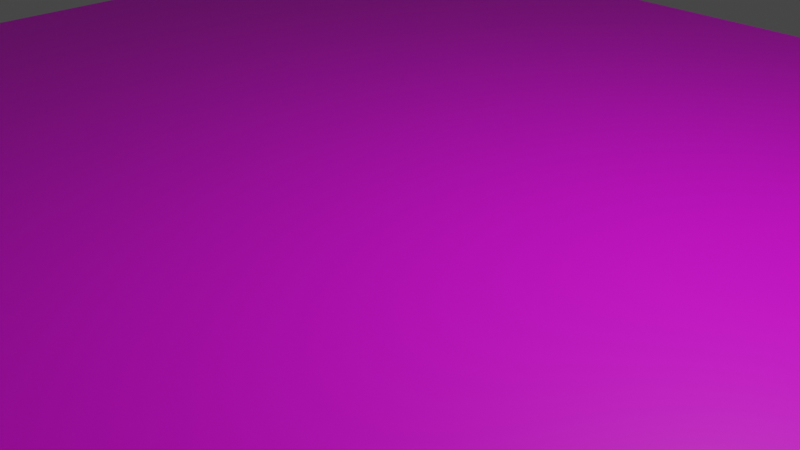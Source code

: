 # Source: Runway.blend  (saved by Blender 2.93.20; exported with 4.5.12 LTS)
import bpy
from mathutils import Matrix  # noqa: F401  (used for matrix-valued properties, if any)

bpy.ops.wm.read_factory_settings(use_empty=True)
scene = bpy.context.scene
scene.name = 'Scene'

# ---- collections
col_collection = bpy.data.collections.new('Collection'); scene.collection.children.link(col_collection)

# ---- images (referenced by path relative to the original .blend; pixels are not part of the script)
import os
ASSET_DIR = os.environ.get("B2B_ASSET_DIR", "")  # directory of the original .blend (textures are referenced by path, not embedded)
HERE = os.path.dirname(os.path.abspath(__file__))  # packed textures are extracted next to this script under _unpacked/

def load_image(name, relpath, width, height, colorspace="sRGB"):
    """Load a texture the original file referenced (path relative to the .blend, or extracted next to this script)."""
    p = next((c for c in (os.path.join(HERE, relpath), os.path.join(ASSET_DIR, relpath)) if relpath and os.path.exists(c)), "")
    if p:
        img = bpy.data.images.load(p, check_existing=True)
        img.name = name
    else:  # same state as the original file: an image datablock whose file is absent (Cycles renders it pink)
        img = bpy.data.images.new(name, width, height)
        img.source = "FILE"
        img.filepath = "//" + (relpath or name)
    img.colorspace_settings.name = colorspace
    return img
img_runway_jpg = load_image('runway.jpg', 'runway.jpg', 1024, 1024, 'sRGB')

# ---- materials (node trees are filled in below, after node groups)
mat_material_001 = bpy.data.materials.new('Material.001')
mat_material_001.use_transparent_shadow = False

# ---- material node trees
mat_material_001.use_nodes = True; mat_material_001.node_tree.nodes.clear()
_N = mat_material_001.node_tree.nodes; _L = mat_material_001.node_tree.links
n0 = _N.new('ShaderNodeBsdfPrincipled'); n0.name = 'Principled BSDF'; n0.location = (10, 300)
n0.distribution = 'GGX'
n0.subsurface_method = 'BURLEY'
n0.inputs[3].default_value = 1.45
n0.inputs[27].default_value = (0.0, 0.0, 0.0, 1.0)
n0.inputs[28].default_value = 1.0
n1 = _N.new('ShaderNodeOutputMaterial'); n1.name = 'Material Output'; n1.location = (300, 300)
n2 = _N.new('ShaderNodeTexImage'); n2.name = 'Image Texture'; n2.location = (-280, 280)
n2.image = img_runway_jpg
_L.new(n0.outputs[0], n1.inputs[0])
_L.new(n2.outputs[0], n0.inputs[0])
n1.is_active_output = True

# ---- world
world_world = bpy.data.worlds.new('World'); scene.world = world_world
world_world.use_nodes = True; world_world.node_tree.nodes.clear()
_N = world_world.node_tree.nodes; _L = world_world.node_tree.links
n0 = _N.new('ShaderNodeOutputWorld'); n0.name = 'World Output'; n0.location = (300, 300)
n1 = _N.new('ShaderNodeBackground'); n1.name = 'Background'; n1.location = (10, 300)
n1.inputs[0].default_value = (0.05088, 0.05088, 0.05088, 1.0)
_L.new(n1.outputs[0], n0.inputs[0])
n0.is_active_output = True
world_world.color = (0.05088, 0.05088, 0.05088)
world_world.use_sun_shadow = False
world_world.sun_shadow_jitter_overblur = 0.0

# ---- cameras
cam_camera = bpy.data.cameras.new('Camera')
cam_camera.clip_end = 100.0
cam_camera.ortho_scale = 7.314

# ---- lights
light_light = bpy.data.lights.new('Light', 'POINT')
light_light.transmission_factor = 0.0
light_light.energy = 1000.0
light_light.shadow_soft_size = 0.1
light_light.shadow_maximum_resolution = 0.006
light_light.use_absolute_resolution = True

# ---- meshes
me_plane = bpy.data.meshes.new('Plane')
me_plane.from_pydata([(-2.57, -1.0, 0.0), (2.57, -1.0, 0.0), (-2.57, 1.0, 0.0), (2.57, 1.0, 0.0), (-2.57, 2.976, 0.0), (2.57, 2.976, 0.0), (-2.57, 5.156, 0.0), (2.57, 5.156, 0.0), (-2.57, 7.247, 0.0), (2.57, 7.247, 0.0), (-2.57, 9.337, 0.0), (2.57, 9.337, 0.0), (-2.57, 11.5, 0.0), (2.57, 11.5, 0.0), (-2.57, 13.45, 0.0), (2.57, 13.45, 0.0), (-2.57, 15.59, 0.0), (2.57, 15.59, 0.0), (-2.57, 17.82, 0.0), (2.57, 17.82, 0.0), (-2.57, 19.98, 0.0), (2.57, 19.98, 0.0), (-2.57, 22.13, 0.0), (2.57, 22.13, 0.0), (-2.57, 24.24, 0.0), (2.57, 24.24, 0.0), (-2.57, 26.51, 0.0), (2.57, 26.51, 0.0), (-2.57, 28.66, 0.0), (2.57, 28.66, 0.0), (-2.57, 30.92, 0.0), (2.57, 30.92, 0.0), (-2.57, 33.35, 0.0), (2.57, 33.35, 0.0), (-2.57, 35.56, 0.0), (2.57, 35.56, 0.0), (-2.57, 37.67, 0.0), (2.57, 37.67, 0.0), (-2.57, 40.07, 0.0), (2.57, 40.07, 0.0), (-2.57, 42.69, 0.0), (2.57, 42.69, 0.0), (-2.57, 44.98, 0.0), (2.57, 44.98, 0.0), (-2.57, 47.13, 0.0), (2.57, 47.13, 0.0), (-2.57, 49.15, 0.0), (2.57, 49.15, 0.0)], [], [(0, 1, 3, 2), (2, 3, 5, 4), (4, 5, 7, 6), (6, 7, 9, 8), (8, 9, 11, 10), (10, 11, 13, 12), (12, 13, 15, 14), (14, 15, 17, 16), (16, 17, 19, 18), (18, 19, 21, 20), (20, 21, 23, 22), (22, 23, 25, 24), (24, 25, 27, 26), (26, 27, 29, 28), (28, 29, 31, 30), (30, 31, 33, 32), (32, 33, 35, 34), (34, 35, 37, 36), (36, 37, 39, 38), (38, 39, 41, 40), (40, 41, 43, 42), (42, 43, 45, 44), (44, 45, 47, 46)])
_uv = me_plane.uv_layers.new(name='UVMap')
_uv.uv.foreach_set('vector', [0.5084, 0.6755, 0.7419, 0.6755, 0.7419, 0.9954, 0.5084, 0.9954, 0.7562, 0.3405, 0.9949, 0.3405, 0.9962, 0.6595, 0.7562, 0.6595, 0.7573, 0.3509, 0.9925, 0.3509, 0.9925, 0.6513, 0.7573, 0.6513, 0.7588, 0.3439, 0.9921, 0.3439, 0.9921, 0.6593, 0.7588, 0.6593, 0.758, 0.3436, 0.9932, 0.3436, 0.9932, 0.6615, 0.758, 0.6615, 0.7594, 0.3404, 0.9954, 0.3404, 0.9954, 0.6605, 0.7594, 0.6605, 0.7582, 0.3461, 0.9915, 0.3461, 0.9915, 0.6597, 0.7582, 0.6597, 0.76, 0.341, 0.994, 0.341, 0.994, 0.6641, 0.76, 0.6641, 0.7589, 0.3444, 0.991, 0.3444, 0.991, 0.6641, 0.7589, 0.6641, 0.7594, 0.3458, 0.9915, 0.3458, 0.9915, 0.662, 0.7594, 0.662, 0.7612, 0.3416, 0.9919, 0.3416, 0.9919, 0.6604, 0.7612, 0.6604, 0.7582, 0.3414, 0.99, 0.3414, 0.99, 0.6637, 0.7582, 0.6637, 0.7617, 0.3438, 0.9887, 0.3438, 0.9887, 0.6615, 0.7617, 0.6615, 0.757, 0.3456, 0.9908, 0.3456, 0.9908, 0.6614, 0.757, 0.6614, 0.7595, 0.3413, 0.9918, 0.3413, 0.9918, 0.6631, 0.7595, 0.6631, 0.7595, 0.6631, 0.9918, 0.6631, 0.9918, 0.6631, 0.7595, 0.6631, 0.7595, 0.6631, 0.9918, 0.6631, 0.9918, 0.6631, 0.7595, 0.6631, 0.7595, 0.6631, 0.9918, 0.6631, 0.9918, 0.6631, 0.7595, 0.6631, 0.7595, 0.6631, 0.9918, 0.6631, 0.9918, 0.6631, 0.7595, 0.6631, 0.7595, 0.6631, 0.9918, 0.6631, 0.9918, 0.6631, 0.7595, 0.6631, 0.7595, 0.6631, 0.9918, 0.6631, 0.9918, 0.6631, 0.7595, 0.6631, 0.7595, 0.6631, 0.9918, 0.6631, 0.9918, 0.6631, 0.7595, 0.6631, 0.7595, 0.6631, 0.9918, 0.6631, 0.9918, 0.6631, 0.7595, 0.6631])
me_plane.materials.append(mat_material_001)
me_plane.use_remesh_fix_poles = True
me_plane.use_remesh_preserve_attributes = False
me_plane.update()

# ---- objects
ob_light = bpy.data.objects.new('Light', light_light)
ob_camera = bpy.data.objects.new('Camera', cam_camera)
ob_plane = bpy.data.objects.new('Plane', me_plane)

# ---- transforms, parenting, visibility, modifiers, constraints
ob_light.location = (4.076, 1.005, 5.904)
ob_light.rotation_euler = (0.6503, 0.05522, 1.866)
ob_light.lock_rotations_4d = False
ob_light.empty_display_type = 'ARROWS'
ob_light.color = (0.0, 0.0, 0.0, 0.0)
ob_light.lineart.crease_threshold = 0.0
ob_camera.location = (7.359, -6.926, 4.958)
ob_camera.rotation_euler = (1.109, 0.0, 0.8149)
ob_camera.lock_rotations_4d = False
ob_camera.empty_display_type = 'ARROWS'
ob_camera.color = (0.0, 0.0, 0.0, 0.0)
ob_camera.display_type = 'WIRE'
ob_camera.lineart.crease_threshold = 0.0
ob_plane.location = (0.0, 0.0, 0.0)
ob_plane.rotation_euler = (0.0, -0.0, 4.712)
ob_plane.scale = (3.386, 9.427, 3.386)

# ---- collection membership
col_collection.objects.link(ob_light)
col_collection.objects.link(ob_camera)
col_collection.objects.link(ob_plane)

# ---- scene / render settings (as saved in the file)
scene.camera = ob_camera
scene.frame_start = 1; scene.frame_end = 250; scene.frame_set(1)
scene.render.engine = 'BLENDER_EEVEE_NEXT'
scene.cycles.use_denoising = False
scene.cycles.samples = 128
scene.cycles.sampling_pattern = 'TABULATED_SOBOL'
scene.cycles.use_adaptive_sampling = False
scene.cycles.use_light_tree = False
scene.view_settings.view_transform = 'Filmic'
bpy.context.view_layer.update()
